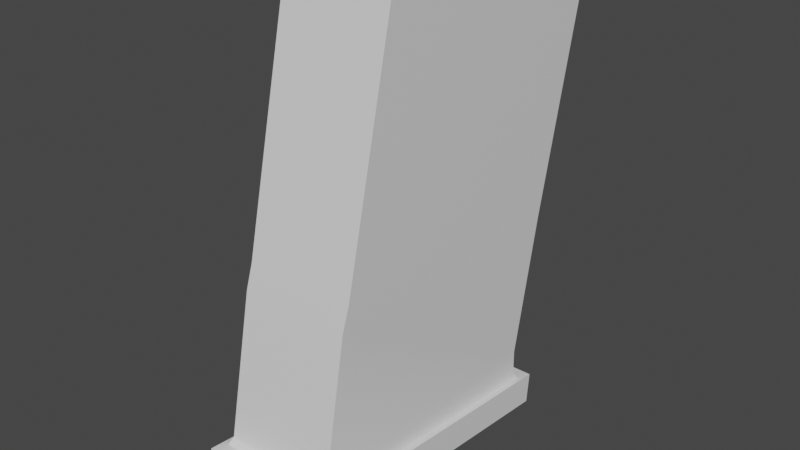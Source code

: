 # Source: glockMag.blend  (saved by Blender 3.1.7; exported with 4.5.12 LTS)
import bpy
from mathutils import Matrix  # noqa: F401  (used for matrix-valued properties, if any)

bpy.ops.wm.read_factory_settings(use_empty=True)
scene = bpy.context.scene
scene.name = 'Scene'

# ---- collections
col_collection = bpy.data.collections.new('Collection'); scene.collection.children.link(col_collection)

# ---- materials (node trees are filled in below, after node groups)
mat_mag = bpy.data.materials.new('Mag')
mat_mag.use_transparent_shadow = False
mat_maginside = bpy.data.materials.new('magInside')
mat_maginside.use_transparent_shadow = False

# ---- node groups
ng_auto_smooth = bpy.data.node_groups.new('Auto Smooth', 'GeometryNodeTree')
_s = ng_auto_smooth.interface.new_socket(name='Geometry', in_out='OUTPUT', socket_type='NodeSocketGeometry')
_s = ng_auto_smooth.interface.new_socket(name='Geometry', in_out='INPUT', socket_type='NodeSocketGeometry')
_s = ng_auto_smooth.interface.new_socket(name='Angle', in_out='INPUT', socket_type='NodeSocketFloat')
_s.subtype = 'ANGLE'
_s.min_value = 0.0
_s.max_value = 3.142
ng_auto_smooth.is_modifier = True
_N = ng_auto_smooth.nodes; _L = ng_auto_smooth.links
n0 = _N.new('NodeGroupOutput'); n0.name = 'Group Output'; n0.location = (480, -100)
n1 = _N.new('NodeGroupInput'); n1.name = 'Group Input'; n1.location = (-420, -300)
n2 = _N.new('NodeGroupInput'); n2.name = 'Group Input.001'; n2.location = (-60, -100)
n3 = _N.new('GeometryNodeSetShadeSmooth'); n3.name = 'Set Shade Smooth'; n3.location = (120, -100)
n3.domain = 'EDGE'
n4 = _N.new('GeometryNodeSetShadeSmooth'); n4.name = 'Set Shade Smooth.001'; n4.location = (300, -100)
n5 = _N.new('GeometryNodeInputMeshEdgeAngle'); n5.name = 'Edge Angle'; n5.location = (-420, -220)
n6 = _N.new('GeometryNodeInputEdgeSmooth'); n6.name = 'Is Edge Smooth'; n6.location = (-60, -160)
n7 = _N.new('GeometryNodeInputShadeSmooth'); n7.name = 'Is Face Smooth'; n7.location = (-240, -340)
n8 = _N.new('FunctionNodeBooleanMath'); n8.name = 'Boolean Math'; n8.location = (-60, -220)
n9 = _N.new('FunctionNodeCompare'); n9.name = 'Compare'; n9.location = (-240, -180)
n9.operation = 'LESS_EQUAL'
_L.new(n5.outputs[0], n9.inputs[0])
_L.new(n4.outputs[0], n0.inputs[0])
_L.new(n1.outputs[1], n9.inputs[1])
_L.new(n9.outputs[0], n8.inputs[0])
_L.new(n7.outputs[0], n8.inputs[1])
_L.new(n2.outputs[0], n3.inputs[0])
_L.new(n6.outputs[0], n3.inputs[1])
_L.new(n3.outputs[0], n4.inputs[0])
_L.new(n8.outputs[0], n3.inputs[2])
n0.is_active_output = True

# ---- material node trees
mat_mag.use_nodes = True; mat_mag.node_tree.nodes.clear()
_N = mat_mag.node_tree.nodes; _L = mat_mag.node_tree.links
n0 = _N.new('ShaderNodeBsdfPrincipled'); n0.name = 'Principled BSDF'; n0.location = (10, 300)
n0.distribution = 'GGX'
n0.subsurface_method = 'RANDOM_WALK_SKIN'
n0.inputs[3].default_value = 1.45
n0.inputs[27].default_value = (0.0, 0.0, 0.0, 1.0)
n0.inputs[28].default_value = 1.0
n1 = _N.new('ShaderNodeOutputMaterial'); n1.name = 'Material Output'; n1.location = (300, 300)
_L.new(n0.outputs[0], n1.inputs[0])
n1.is_active_output = True
mat_maginside.use_nodes = True; mat_maginside.node_tree.nodes.clear()
_N = mat_maginside.node_tree.nodes; _L = mat_maginside.node_tree.links
n0 = _N.new('ShaderNodeBsdfPrincipled'); n0.name = 'Principled BSDF'; n0.location = (10, 300)
n0.distribution = 'GGX'
n0.subsurface_method = 'RANDOM_WALK_SKIN'
n0.inputs[3].default_value = 1.45
n0.inputs[27].default_value = (0.0, 0.0, 0.0, 1.0)
n0.inputs[28].default_value = 1.0
n1 = _N.new('ShaderNodeOutputMaterial'); n1.name = 'Material Output'; n1.location = (300, 300)
_L.new(n0.outputs[0], n1.inputs[0])
n1.is_active_output = True

# ---- world
world_world = bpy.data.worlds.new('World'); scene.world = world_world
world_world.use_nodes = True; world_world.node_tree.nodes.clear()
_N = world_world.node_tree.nodes; _L = world_world.node_tree.links
n0 = _N.new('ShaderNodeOutputWorld'); n0.name = 'World Output'; n0.location = (300, 300)
n1 = _N.new('ShaderNodeBackground'); n1.name = 'Background'; n1.location = (10, 300)
n1.inputs[0].default_value = (0.05088, 0.05088, 0.05088, 1.0)
_L.new(n1.outputs[0], n0.inputs[0])
n0.is_active_output = True
world_world.color = (0.05088, 0.05088, 0.05088)
world_world.use_sun_shadow = False
world_world.sun_shadow_jitter_overblur = 0.0

# ---- meshes
me_glockmagazine = bpy.data.meshes.new('glockMagazine')
me_glockmagazine.from_pydata([(-0.9601, -2.073, -1.622), (0.9601, -2.073, -1.622), (-0.9601, 0.9077, -1.922), (0.9601, 0.9077, -1.922), (-1.057, -2.224, -1.607), (1.057, -2.224, -1.607), (-1.057, 1.058, -1.937), (1.057, 1.058, -1.937), (-0.927, -2.015, -1.562), (0.927, -2.015, -1.562), (-0.927, 0.863, -1.852), (0.927, 0.863, -1.852), (-0.9601, -2.073, -1.622), (0.9601, -2.073, -1.622), (-0.9601, 0.9077, -1.922), (0.9601, 0.9077, -1.922), (-1.057, -2.224, -1.607), (1.057, -2.224, -1.607), (-1.057, 1.058, -1.937), (1.057, 1.058, -1.937), (-1.057, -2.257, -1.937), (1.057, -2.257, -1.937), (-1.057, 1.025, -2.267), (1.057, 1.025, -2.267), (-0.8558, -1.764, -0.07237), (0.9513, -1.764, -0.07237), (-0.8558, 0.8351, -1.566), (0.9513, 0.8351, -1.566), (-0.825, -1.703, 0.1863), (0.9821, -1.703, 0.1863), (-0.825, 1.102, -0.09583), (0.9821, 1.102, -0.09583), (-0.8158, -1.159, 2.615), (0.9913, -1.159, 2.615), (-0.8158, 1.647, 2.333), (0.9913, 1.647, 2.333)], [], [(3, 1, 5, 7), (1, 0, 4, 5), (2, 3, 7, 6), (0, 2, 6, 4), (10, 11, 15, 14), (8, 10, 14, 12), (11, 9, 13, 15), (9, 8, 12, 13), (17, 16, 20, 21), (22, 23, 21, 20), (18, 19, 23, 22), (16, 18, 22, 20), (19, 17, 21, 23), (9, 11, 27, 25), (8, 9, 25, 24), (11, 10, 26, 27), (10, 8, 24, 26), (25, 27, 31, 29), (24, 25, 29, 28), (27, 26, 30, 31), (26, 24, 28, 30), (29, 31, 35, 33), (28, 29, 33, 32), (31, 30, 34, 35), (30, 28, 32, 34)])
me_glockmagazine.polygons.foreach_set('use_smooth', [True] * 25)
me_glockmagazine.polygons.foreach_set('material_index', [0, 0, 0, 0, 0, 0, 0, 0, 0, 0, 0, 0, 0, 1, 1, 0, 1, 1, 1, 1, 1, 1, 1, 1, 1])
_uv = me_glockmagazine.uv_layers.new(name='UVMap')
_uv.uv.foreach_set('vector', [0.37, 0.549, 0.37, 0.7474, 0.37, 0.7474, 0.37, 0.549, 0.37, 0.7474, 0.13, 0.7474, 0.13, 0.7474, 0.37, 0.7474, 0.13, 0.549, 0.37, 0.549, 0.37, 0.549, 0.13, 0.549, 0.13, 0.7474, 0.13, 0.549, 0.13, 0.549, 0.13, 0.7474, 0.13, 0.549, 0.37, 0.549, 0.37, 0.549, 0.13, 0.549, 0.13, 0.7474, 0.13, 0.549, 0.13, 0.549, 0.13, 0.7474, 0.37, 0.549, 0.37, 0.7474, 0.37, 0.7474, 0.37, 0.549, 0.37, 0.7474, 0.13, 0.7474, 0.13, 0.7474, 0.37, 0.7474, 0.37, 0.7474, 0.13, 0.7474, 0.13, 0.7474, 0.37, 0.7474, 0.13, 0.549, 0.37, 0.549, 0.37, 0.7474, 0.13, 0.7474, 0.13, 0.549, 0.37, 0.549, 0.37, 0.549, 0.13, 0.549, 0.13, 0.7474, 0.13, 0.549, 0.13, 0.549, 0.13, 0.7474, 0.37, 0.549, 0.37, 0.7474, 0.37, 0.7474, 0.37, 0.549, 0.37, 0.7474, 0.37, 0.549, 0.37, 0.549, 0.37, 0.7474, 0.13, 0.7474, 0.37, 0.7474, 0.37, 0.7474, 0.13, 0.7474, 0.37, 0.549, 0.13, 0.549, 0.13, 0.549, 0.37, 0.549, 0.13, 0.549, 0.13, 0.7474, 0.13, 0.7474, 0.13, 0.549, 0.37, 0.7474, 0.37, 0.549, 0.37, 0.549, 0.37, 0.7474, 0.13, 0.7474, 0.37, 0.7474, 0.37, 0.7474, 0.13, 0.7474, 0.37, 0.549, 0.13, 0.549, 0.13, 0.549, 0.37, 0.549, 0.13, 0.549, 0.13, 0.7474, 0.13, 0.7474, 0.13, 0.549, 0.37, 0.7474, 0.37, 0.549, 0.37, 0.549, 0.37, 0.7474, 0.13, 0.7474, 0.37, 0.7474, 0.37, 0.7474, 0.13, 0.7474, 0.37, 0.549, 0.13, 0.549, 0.13, 0.549, 0.37, 0.549, 0.13, 0.549, 0.13, 0.7474, 0.13, 0.7474, 0.13, 0.549])
me_glockmagazine.materials.append(mat_mag)
me_glockmagazine.materials.append(mat_maginside)
me_glockmagazine.use_remesh_fix_poles = True
me_glockmagazine.use_remesh_preserve_attributes = False
me_glockmagazine.update()

# ---- objects
ob_mag = bpy.data.objects.new('Mag', me_glockmagazine)

# ---- transforms, parenting, visibility, modifiers, constraints
ob_mag.location = (0.0, 0.0, 0.0)
ob_mag.scale = (0.1823, 0.2884, 0.2884)
_m = ob_mag.modifiers.new('Auto Smooth', 'NODES')
_m.node_group = ng_auto_smooth
_gi = [s.identifier for s in ng_auto_smooth.interface.items_tree if s.item_type == 'SOCKET' and s.in_out == 'INPUT']
_m[_gi[1]] = 0.5236  # Angle

# ---- collection membership
col_collection.objects.link(ob_mag)

# ---- scene / render settings (as saved in the file)
scene.frame_start = 1; scene.frame_end = 250; scene.frame_set(1)
scene.render.engine = 'BLENDER_EEVEE_NEXT'
scene.cycles.sampling_pattern = 'TABULATED_SOBOL'
scene.cycles.use_light_tree = False
scene.view_settings.view_transform = 'Filmic'
bpy.context.view_layer.update()

# ---- added for rendering (the .blend has no active camera and no usable light): camera, sun
cam_auto = bpy.data.cameras.new('AutoCamera')
cam_auto.lens = 50.0
cam_auto.sensor_width = 36.0
cam_auto.clip_end = 1000.0
ob_auto_camera = bpy.data.objects.new('AutoCamera', cam_auto)
scene.collection.objects.link(ob_auto_camera)
ob_auto_camera.location = (1.70552, -2.13462, 1.41466)
ob_auto_camera.rotation_euler = (1.09748, -7.21219e-08, 0.694738)
scene.camera = ob_auto_camera
light_auto_sun = bpy.data.lights.new('AutoSun', 'SUN')
light_auto_sun.energy = 3.0
light_auto_sun.angle = 0.0523599
ob_auto_sun = bpy.data.objects.new('AutoSun', light_auto_sun)
scene.collection.objects.link(ob_auto_sun)
ob_auto_sun.rotation_euler = (0.872665, 0.174533, 0.523599)
bpy.context.view_layer.update()
